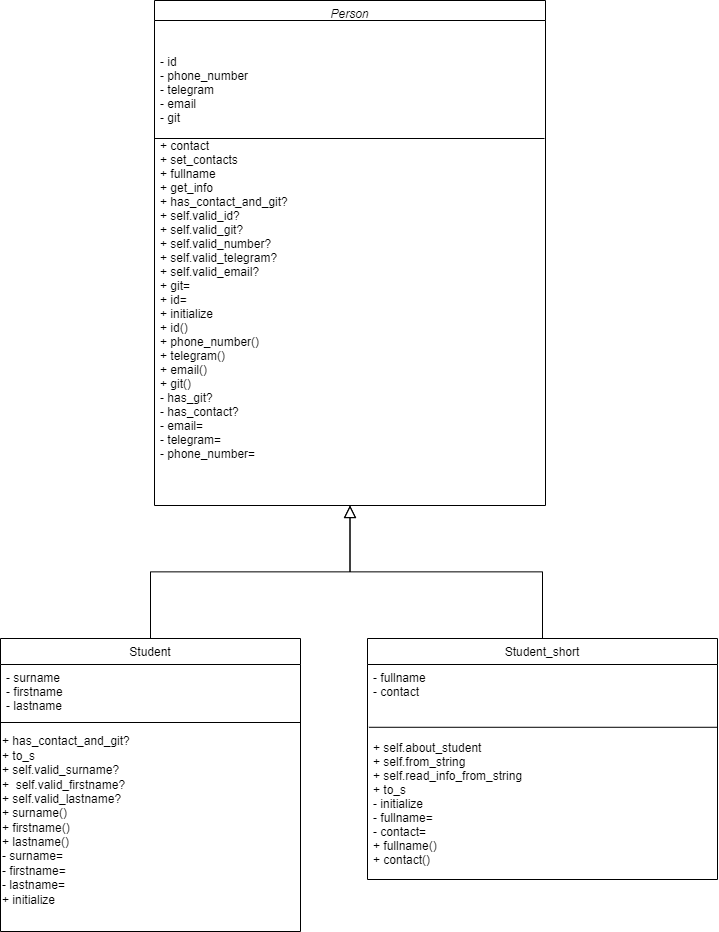

The diagram above was exported from draw.io. Its source (the exported page's mxGraphModel, read from the mxfile embedded in the PNG):
<mxGraphModel dx="1711" dy="1258" grid="0" gridSize="10" guides="1" tooltips="1" connect="1" arrows="1" fold="1" page="1" pageScale="1" pageWidth="827" pageHeight="1169" math="0" shadow="0">
  <root>
    <mxCell id="WIyWlLk6GJQsqaUBKTNV-0" />
    <mxCell id="WIyWlLk6GJQsqaUBKTNV-1" parent="WIyWlLk6GJQsqaUBKTNV-0" />
    <mxCell id="zkfFHV4jXpPFQw0GAbJ--0" value="Person" style="swimlane;fontStyle=2;align=center;verticalAlign=top;childLayout=stackLayout;horizontal=1;startSize=20;horizontalStack=0;resizeParent=1;resizeLast=0;collapsible=1;marginBottom=0;rounded=0;shadow=0;strokeWidth=1;" parent="WIyWlLk6GJQsqaUBKTNV-1" vertex="1">
      <mxGeometry x="218" y="207" width="391" height="505" as="geometry">
        <mxRectangle x="230" y="140" width="160" height="26" as="alternateBounds" />
      </mxGeometry>
    </mxCell>
    <mxCell id="YTS-Np2AsBF_gxVQWEJP-0" value="" style="endArrow=none;html=1;rounded=0;entryX=1;entryY=0.25;entryDx=0;entryDy=0;exitX=0;exitY=0.25;exitDx=0;exitDy=0;" parent="zkfFHV4jXpPFQw0GAbJ--0" edge="1">
      <mxGeometry width="50" height="50" relative="1" as="geometry">
        <mxPoint y="138" as="sourcePoint" />
        <mxPoint x="390" y="138" as="targetPoint" />
      </mxGeometry>
    </mxCell>
    <mxCell id="zkfFHV4jXpPFQw0GAbJ--1" value="&#10;&#10;- id&#10;- phone_number&#10;- telegram&#10;- email&#10;- git&#10;&#10;+ contact&#10;+ set_contacts&#10;+ fullname&#10;+ get_info&#10;+ has_contact_and_git?&#10;+ self.valid_id?&#10;+ self.valid_git?&#10;+ self.valid_number?&#10;+ self.valid_telegram?&#10;+ self.valid_email?&#10;+ git=&#10;+ id=&#10;+ initialize&#10;+ id()&#10;+ phone_number()&#10;+ telegram()&#10;+ email()&#10;+ git()&#10;- has_git?&#10;- has_contact?&#10;- email=&#10;- telegram=&#10;- phone_number=&#10;" style="text;align=left;verticalAlign=top;spacingLeft=4;spacingRight=4;overflow=hidden;rotatable=1;points=[[0,0.5],[1,0.5]];portConstraint=eastwest;movable=1;resizable=1;deletable=1;editable=1;locked=0;connectable=1;" parent="zkfFHV4jXpPFQw0GAbJ--0" vertex="1">
      <mxGeometry y="20" width="391" height="485" as="geometry" />
    </mxCell>
    <mxCell id="zkfFHV4jXpPFQw0GAbJ--6" value="Student" style="swimlane;fontStyle=0;align=center;verticalAlign=top;childLayout=stackLayout;horizontal=1;startSize=26;horizontalStack=0;resizeParent=1;resizeLast=0;collapsible=1;marginBottom=0;rounded=0;shadow=0;strokeWidth=1;" parent="WIyWlLk6GJQsqaUBKTNV-1" vertex="1">
      <mxGeometry x="64" y="845" width="300" height="293" as="geometry">
        <mxRectangle x="130" y="380" width="160" height="26" as="alternateBounds" />
      </mxGeometry>
    </mxCell>
    <mxCell id="zkfFHV4jXpPFQw0GAbJ--8" value="- surname&#10;- firstname&#10;- lastname&#10;" style="text;align=left;verticalAlign=top;spacingLeft=4;spacingRight=4;overflow=hidden;rotatable=0;points=[[0,0.5],[1,0.5]];portConstraint=eastwest;rounded=0;shadow=0;html=0;" parent="zkfFHV4jXpPFQw0GAbJ--6" vertex="1">
      <mxGeometry y="26" width="300" height="54" as="geometry" />
    </mxCell>
    <mxCell id="zkfFHV4jXpPFQw0GAbJ--9" value="" style="line;html=1;strokeWidth=1;align=left;verticalAlign=middle;spacingTop=-1;spacingLeft=3;spacingRight=3;rotatable=0;labelPosition=right;points=[];portConstraint=eastwest;" parent="zkfFHV4jXpPFQw0GAbJ--6" vertex="1">
      <mxGeometry y="80" width="300" height="8" as="geometry" />
    </mxCell>
    <mxCell id="NM9ay036u3I9B5uJCrd_-10" value="&lt;div&gt;&lt;br&gt;&lt;/div&gt;+ has_contact_and_git?&lt;div&gt;+ to_s&lt;/div&gt;&lt;div&gt;+ self.valid_surname?&lt;/div&gt;&lt;div&gt;+&amp;nbsp;&lt;span style=&quot;text-wrap: nowrap; background-color: initial;&quot;&gt;&amp;nbsp;self.valid_firstname?&lt;/span&gt;&lt;/div&gt;&lt;div&gt;&lt;span style=&quot;text-wrap: nowrap;&quot;&gt;+ self.valid_lastname?&lt;/span&gt;&lt;span style=&quot;text-wrap: nowrap; background-color: initial;&quot;&gt;&lt;br&gt;&lt;/span&gt;&lt;/div&gt;&lt;div&gt;&lt;div&gt;&lt;span style=&quot;text-wrap: nowrap;&quot;&gt;+ surname()&lt;/span&gt;&lt;span style=&quot;text-wrap: nowrap;&quot;&gt;&lt;br&gt;&lt;/span&gt;&lt;/div&gt;&lt;div&gt;&lt;span style=&quot;text-wrap: nowrap;&quot;&gt;+ firstname()&lt;/span&gt;&lt;/div&gt;&lt;div&gt;&lt;span style=&quot;text-wrap: nowrap;&quot;&gt;+ lastname()&lt;/span&gt;&lt;/div&gt;&lt;/div&gt;&lt;div&gt;&lt;span style=&quot;text-wrap: nowrap;&quot;&gt;- surname=&lt;/span&gt;&lt;span style=&quot;text-wrap: nowrap;&quot;&gt;&lt;br&gt;&lt;/span&gt;&lt;/div&gt;&lt;div&gt;&lt;span style=&quot;text-wrap: nowrap;&quot;&gt;- firstname=&lt;/span&gt;&lt;/div&gt;&lt;div&gt;&lt;span style=&quot;text-wrap: nowrap;&quot;&gt;- lastname=&lt;/span&gt;&lt;/div&gt;&lt;div&gt;&lt;span style=&quot;background-color: initial; text-wrap: nowrap;&quot;&gt;+&amp;nbsp;&lt;/span&gt;&lt;span style=&quot;background-color: initial; text-wrap: nowrap;&quot;&gt;initialize&lt;/span&gt;&lt;br&gt;&lt;/div&gt;" style="text;html=1;align=left;verticalAlign=middle;whiteSpace=wrap;rounded=0;" parent="zkfFHV4jXpPFQw0GAbJ--6" vertex="1">
      <mxGeometry y="88" width="300" height="173" as="geometry" />
    </mxCell>
    <mxCell id="zkfFHV4jXpPFQw0GAbJ--12" value="" style="endArrow=block;endSize=10;endFill=0;shadow=0;strokeWidth=1;rounded=0;curved=0;edgeStyle=elbowEdgeStyle;elbow=vertical;" parent="WIyWlLk6GJQsqaUBKTNV-1" source="zkfFHV4jXpPFQw0GAbJ--6" target="zkfFHV4jXpPFQw0GAbJ--0" edge="1">
      <mxGeometry width="160" relative="1" as="geometry">
        <mxPoint x="200" y="203" as="sourcePoint" />
        <mxPoint x="200" y="203" as="targetPoint" />
      </mxGeometry>
    </mxCell>
    <mxCell id="zkfFHV4jXpPFQw0GAbJ--13" value="Student_short" style="swimlane;fontStyle=0;align=center;verticalAlign=top;childLayout=stackLayout;horizontal=1;startSize=26;horizontalStack=0;resizeParent=1;resizeLast=0;collapsible=1;marginBottom=0;rounded=0;shadow=0;strokeWidth=1;" parent="WIyWlLk6GJQsqaUBKTNV-1" vertex="1">
      <mxGeometry x="431" y="845" width="350" height="241" as="geometry">
        <mxRectangle x="340" y="380" width="170" height="26" as="alternateBounds" />
      </mxGeometry>
    </mxCell>
    <mxCell id="zkfFHV4jXpPFQw0GAbJ--14" value="- fullname&#10;- contact&#10;&#10;&#10;&#10;+ self.about_student&#10;+ self.from_string&#10;+ self.read_info_from_string&#10;+ to_s&#10;- initialize&#10;- fullname=&#10;- contact=&#10;+ fullname()&#10;+ contact()" style="text;align=left;verticalAlign=top;spacingLeft=4;spacingRight=4;overflow=hidden;rotatable=0;points=[[0,0.5],[1,0.5]];portConstraint=eastwest;" parent="zkfFHV4jXpPFQw0GAbJ--13" vertex="1">
      <mxGeometry y="26" width="350" height="215" as="geometry" />
    </mxCell>
    <mxCell id="YTS-Np2AsBF_gxVQWEJP-4" value="" style="endArrow=none;html=1;rounded=0;exitX=0.022;exitY=0.383;exitDx=0;exitDy=0;exitPerimeter=0;" parent="zkfFHV4jXpPFQw0GAbJ--13" target="zkfFHV4jXpPFQw0GAbJ--14" edge="1">
      <mxGeometry width="50" height="50" relative="1" as="geometry">
        <mxPoint x="0.5199999999999818" y="62.00199999999995" as="sourcePoint" />
        <mxPoint x="159.56000000000006" y="61.531999999999925" as="targetPoint" />
      </mxGeometry>
    </mxCell>
    <mxCell id="Tx47IDSTcBy9zShrT81G-0" value="" style="endArrow=none;html=1;rounded=0;entryX=0.998;entryY=0.292;entryDx=0;entryDy=0;entryPerimeter=0;exitX=0.004;exitY=0.292;exitDx=0;exitDy=0;exitPerimeter=0;" parent="zkfFHV4jXpPFQw0GAbJ--13" source="zkfFHV4jXpPFQw0GAbJ--14" target="zkfFHV4jXpPFQw0GAbJ--14" edge="1">
      <mxGeometry width="50" height="50" relative="1" as="geometry">
        <mxPoint x="6" y="60" as="sourcePoint" />
        <mxPoint x="176" y="70" as="targetPoint" />
      </mxGeometry>
    </mxCell>
    <mxCell id="zkfFHV4jXpPFQw0GAbJ--16" value="" style="endArrow=block;endSize=10;endFill=0;shadow=0;strokeWidth=1;rounded=0;curved=0;edgeStyle=elbowEdgeStyle;elbow=vertical;" parent="WIyWlLk6GJQsqaUBKTNV-1" source="zkfFHV4jXpPFQw0GAbJ--13" target="zkfFHV4jXpPFQw0GAbJ--0" edge="1">
      <mxGeometry width="160" relative="1" as="geometry">
        <mxPoint x="210" y="373" as="sourcePoint" />
        <mxPoint x="310" y="271" as="targetPoint" />
      </mxGeometry>
    </mxCell>
  </root>
</mxGraphModel>